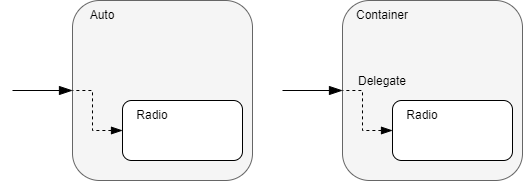

The diagram above was exported from draw.io. Its source (the exported page's mxGraphModel, read from the mxfile embedded in the PNG):
<mxGraphModel dx="1074" dy="790" grid="1" gridSize="10" guides="1" tooltips="1" connect="1" arrows="1" fold="1" page="1" pageScale="1" pageWidth="827" pageHeight="1169" math="0" shadow="0">
  <root>
    <mxCell id="0" />
    <mxCell id="1" parent="0" />
    <mxCell id="10" style="edgeStyle=none;html=1;endArrow=none;endFill=0;startArrow=blockThin;startFill=1;endSize=14;startSize=11;" edge="1" parent="1" source="2">
      <mxGeometry relative="1" as="geometry">
        <mxPoint x="20" y="110" as="targetPoint" />
      </mxGeometry>
    </mxCell>
    <mxCell id="2" value="" style="rounded=1;whiteSpace=wrap;html=1;fillColor=#f5f5f5;fontColor=#333333;strokeColor=#666666;" vertex="1" parent="1">
      <mxGeometry x="80" y="20" width="180" height="180" as="geometry" />
    </mxCell>
    <mxCell id="3" value="Auto" style="text;html=1;strokeColor=none;fillColor=none;align=center;verticalAlign=middle;whiteSpace=wrap;rounded=0;" vertex="1" parent="1">
      <mxGeometry x="80" y="20" width="60" height="30" as="geometry" />
    </mxCell>
    <mxCell id="12" style="edgeStyle=orthogonalEdgeStyle;html=1;entryX=0;entryY=0.5;entryDx=0;entryDy=0;startArrow=blockThin;startFill=1;endArrow=none;endFill=0;startSize=9;endSize=14;rounded=0;dashed=1;" edge="1" parent="1" source="4" target="2">
      <mxGeometry relative="1" as="geometry">
        <Array as="points">
          <mxPoint x="100" y="150" />
          <mxPoint x="100" y="110" />
        </Array>
      </mxGeometry>
    </mxCell>
    <mxCell id="4" value="" style="rounded=1;whiteSpace=wrap;html=1;" vertex="1" parent="1">
      <mxGeometry x="130" y="120" width="120" height="60" as="geometry" />
    </mxCell>
    <mxCell id="5" value="Radio" style="text;html=1;strokeColor=none;fillColor=none;align=center;verticalAlign=middle;whiteSpace=wrap;rounded=0;" vertex="1" parent="1">
      <mxGeometry x="130" y="120" width="60" height="30" as="geometry" />
    </mxCell>
    <mxCell id="13" style="edgeStyle=none;html=1;endArrow=none;endFill=0;startArrow=blockThin;startFill=1;endSize=14;startSize=11;" edge="1" parent="1" source="14">
      <mxGeometry relative="1" as="geometry">
        <mxPoint x="290" y="110" as="targetPoint" />
      </mxGeometry>
    </mxCell>
    <mxCell id="14" value="" style="rounded=1;whiteSpace=wrap;html=1;fillColor=#f5f5f5;fontColor=#333333;strokeColor=#666666;" vertex="1" parent="1">
      <mxGeometry x="350" y="20" width="180" height="180" as="geometry" />
    </mxCell>
    <mxCell id="15" value="Container" style="text;html=1;strokeColor=none;fillColor=none;align=center;verticalAlign=middle;whiteSpace=wrap;rounded=0;" vertex="1" parent="1">
      <mxGeometry x="360" y="20" width="60" height="30" as="geometry" />
    </mxCell>
    <mxCell id="16" style="edgeStyle=orthogonalEdgeStyle;html=1;entryX=0;entryY=0.5;entryDx=0;entryDy=0;startArrow=blockThin;startFill=1;endArrow=none;endFill=0;startSize=9;endSize=14;rounded=0;dashed=1;" edge="1" parent="1" source="17" target="14">
      <mxGeometry relative="1" as="geometry">
        <Array as="points">
          <mxPoint x="370" y="150" />
          <mxPoint x="370" y="110" />
        </Array>
      </mxGeometry>
    </mxCell>
    <mxCell id="17" value="" style="rounded=1;whiteSpace=wrap;html=1;" vertex="1" parent="1">
      <mxGeometry x="400" y="120" width="120" height="60" as="geometry" />
    </mxCell>
    <mxCell id="18" value="Radio" style="text;html=1;strokeColor=none;fillColor=none;align=center;verticalAlign=middle;whiteSpace=wrap;rounded=0;" vertex="1" parent="1">
      <mxGeometry x="400" y="120" width="60" height="30" as="geometry" />
    </mxCell>
    <mxCell id="19" value="Delegate" style="text;html=1;strokeColor=none;fillColor=none;align=center;verticalAlign=middle;whiteSpace=wrap;rounded=0;" vertex="1" parent="1">
      <mxGeometry x="360" y="86" width="60" height="30" as="geometry" />
    </mxCell>
  </root>
</mxGraphModel>